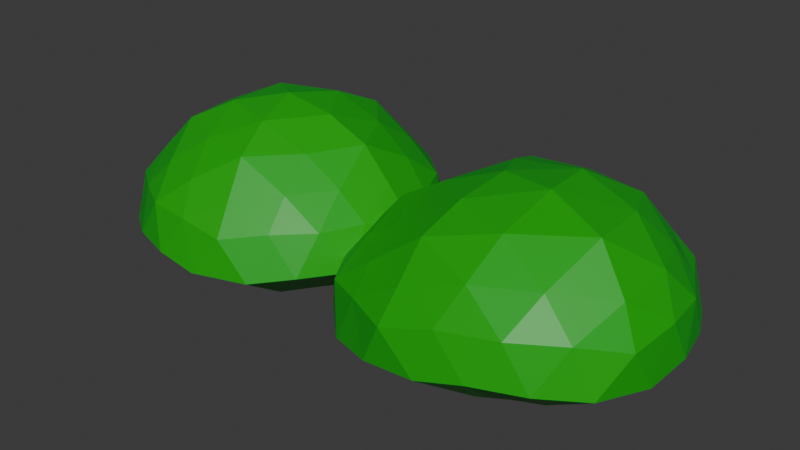 # Source: B_sche.blend  (saved by Blender 5.0.119; exported with 4.5.12 LTS)
import bpy
from mathutils import Matrix  # noqa: F401  (used for matrix-valued properties, if any)

bpy.ops.wm.read_factory_settings(use_empty=True)
scene = bpy.context.scene
scene.name = 'Scene'

# ---- materials (node trees are filled in below, after node groups)
mat_material_001 = bpy.data.materials.new('Material.001')

# ---- material node trees
mat_material_001.use_nodes = True; mat_material_001.node_tree.nodes.clear()
_N = mat_material_001.node_tree.nodes; _L = mat_material_001.node_tree.links
n0 = _N.new('ShaderNodeBsdfPrincipled'); n0.name = 'Principled BSDF'; n0.location = (-200, 100)
n0.inputs[0].default_value = (0.0, 0.3992, 0.008394, 1.0)
n1 = _N.new('ShaderNodeOutputMaterial'); n1.name = 'Material Output'; n1.location = (200, 100)
_L.new(n0.outputs[0], n1.inputs[0])
n1.is_active_output = True

# ---- world
world_world = bpy.data.worlds.new('World'); scene.world = world_world
world_world.use_nodes = True; world_world.node_tree.nodes.clear()
_N = world_world.node_tree.nodes; _L = world_world.node_tree.links
n0 = _N.new('ShaderNodeOutputWorld'); n0.name = 'World Output'; n0.location = (200, 100)
n1 = _N.new('ShaderNodeBackground'); n1.name = 'Background'; n1.location = (-200, 100)
n1.inputs[0].default_value = (0.05088, 0.05088, 0.05088, 1.0)
_L.new(n1.outputs[0], n0.inputs[0])
n0.is_active_output = True
world_world.color = (0.05088, 0.05088, 0.05088)
world_world.sun_shadow_jitter_overblur = 0.0

# ---- meshes
me_icosphere = bpy.data.meshes.new('Icosphere')
me_icosphere.from_pydata([(0.2764, -0.8506, 0.4765), (-0.7236, -0.5257, 0.4765), (-0.7236, 0.5257, 0.4765), (0.2764, 0.8506, 0.4765), (0.8944, 0.0, 0.4765), (0.0, 0.0, 1.422), (0.267, 0.08674, 0.08966), (-0.267, -0.08674, 0.08966), (0.6989, -0.2271, 0.009232), (0.6989, 0.2271, 0.009232), (-1.695e-09, -0.7349, 0.009232), (0.4319, -0.5945, 0.009232), (-0.6989, -0.2271, 0.009232), (-0.4319, -0.5945, 0.009232), (-0.4319, 0.5945, 0.009232), (-0.6989, 0.2271, 0.009232), (0.4319, 0.5945, 0.009232), (-1.695e-09, 0.7349, 0.009232), (0.6882, -0.5, 0.5536), (-0.2629, -0.809, 0.5536), (-0.8506, 0.0, 0.5536), (-0.2629, 0.809, 0.5536), (0.6882, 0.5, 0.5536), (0.1625, -0.5, 1.171), (0.5257, 0.0, 1.171), (-0.4253, -0.309, 1.171), (-0.4253, 0.309, 1.171), (0.1625, 0.5, 1.171), (0.9227, 0.1545, 0.2248), (0.4321, -0.8298, 0.2248), (-0.6557, -0.6674, 0.2248), (-0.8373, 0.4174, 0.2248), (0.1382, 0.9253, 0.2248), (0.4823, -0.6753, 0.5408), (-0.4932, -0.6674, 0.5408), (-0.7871, 0.2629, 0.5408), (0.00676, 0.8298, 0.5408), (0.7913, 0.25, 0.5408), (0.2194, -0.6753, 0.8125), (0.2629, 0.0, 1.348), (-0.5745, -0.4174, 0.8125), (-0.5745, 0.4174, 0.8125), (0.2194, 0.6753, 0.8125), (0.9227, -0.1545, 0.2248), (0.1382, -0.9253, 0.2248), (-0.8373, -0.4174, 0.2248), (-0.6557, 0.6674, 0.2248), (0.4321, 0.8298, 0.2248), (0.7913, -0.25, 0.5408), (0.00676, -0.8298, 0.5408), (-0.7871, -0.2629, 0.5408), (-0.4932, 0.6674, 0.5408), (0.4823, 0.6753, 0.5408), (0.08123, -0.25, 1.348), (0.7101, 0.0, 0.8125), (-0.2127, -0.1545, 1.348), (-0.2127, 0.1545, 1.348), (0.08123, 0.25, 1.348), (0.3441, 0.25, 1.171), (0.607, 0.25, 0.8736), (0.4253, 0.5, 0.8736), (-0.1314, 0.4045, 1.171), (-0.05021, 0.6545, 0.8736), (-0.3441, 0.559, 0.8736), (-0.4253, 0.0, 1.171), (-0.638, 0.1545, 0.8736), (-0.638, -0.1545, 0.8736), (-0.1314, -0.4045, 1.171), (-0.3441, -0.559, 0.8736), (-0.05021, -0.6545, 0.8736), (0.3441, -0.25, 1.171), (0.4253, -0.5, 0.8736), (0.607, -0.25, 0.8736), (0.8196, 0.4045, 0.2644), (0.5654, 0.4108, 0.00649), (0.638, 0.6545, 0.2644), (-0.1314, 0.9045, 0.2644), (-0.216, 0.6647, 0.00649), (-0.4253, 0.809, 0.2644), (-0.9009, 0.1545, 0.2644), (-0.6989, 2.26e-09, 0.00649), (-0.9009, -0.1545, 0.2644), (-0.4253, -0.809, 0.2644), (-0.216, -0.6647, 0.00649), (-0.1314, -0.9045, 0.2644), (0.638, -0.6545, 0.2644), (0.5654, -0.4108, 0.00649), (0.8196, -0.4045, 0.2644), (0.216, 0.6647, 0.01947), (-0.5654, 0.4108, 0.01947), (-0.5654, -0.4108, 0.01947), (0.216, -0.6647, 0.01947), (0.6989, 2.26e-09, 0.01947), (0.4829, 0.1569, 0.05801), (0.3495, -0.2539, 0.05848), (-2.36e-08, 2.964e-08, 0.06538), (0.1335, 0.4108, 0.07865), (-0.1335, -0.4108, 0.05848), (-0.4829, -0.1569, 0.05801), (-0.3495, 0.2539, 0.07865), (-0.5242, 0.1269, 0.048), (-0.3495, -0.4108, 0.05329), (-0.108, 0.3323, 0.07177), (0.108, -0.3323, 0.08968), (0.3495, 0.4108, 0.048), (0.5242, -0.1269, 0.05329)], [], [(0, 33, 38), (1, 34, 40), (2, 35, 41), (3, 36, 42), (4, 37, 54), (24, 58, 39), (24, 59, 58), (22, 52, 60), (27, 61, 57), (27, 62, 61), (21, 51, 63), (26, 64, 56), (26, 65, 64), (20, 50, 66), (25, 67, 55), (25, 68, 67), (19, 49, 69), (23, 70, 53), (23, 71, 70), (18, 48, 72), (9, 73, 28), (9, 74, 73), (16, 47, 75), (17, 76, 32), (17, 77, 76), (14, 46, 78), (15, 79, 31), (15, 80, 79), (12, 45, 81), (13, 82, 30), (13, 83, 82), (10, 44, 84), (11, 85, 29), (11, 86, 85), (8, 43, 87), (16, 88, 47), (14, 89, 46), (12, 90, 45), (10, 91, 44), (8, 92, 43), (105, 86, 11, 94), (104, 93, 6, 96), (103, 91, 10, 97), (102, 95, 7, 99), (101, 83, 13, 90), (100, 98, 12, 80), (89, 100, 80, 15), (14, 99, 100, 89), (99, 7, 98, 100), (98, 101, 90, 12), (7, 97, 101, 98), (97, 10, 83, 101), (77, 102, 99, 14), (17, 96, 102, 77), (96, 6, 95, 102), (95, 103, 97, 7), (6, 94, 103, 95), (94, 11, 91, 103), (88, 104, 96, 17), (16, 74, 104, 88), (74, 9, 93, 104), (93, 105, 94, 6), (9, 92, 105, 93), (92, 8, 86, 105), (43, 28, 4), (43, 92, 28), (92, 9, 28), (44, 29, 0), (44, 91, 29), (91, 11, 29), (45, 30, 1), (45, 90, 30), (90, 13, 30), (46, 31, 2), (46, 89, 31), (89, 15, 31), (47, 32, 3), (47, 88, 32), (88, 17, 32), (87, 48, 18), (87, 43, 48), (43, 4, 48), (85, 87, 18), (85, 86, 87), (86, 8, 87), (29, 33, 0), (29, 85, 33), (85, 18, 33), (84, 49, 19), (84, 44, 49), (44, 0, 49), (82, 84, 19), (82, 83, 84), (83, 10, 84), (30, 34, 1), (30, 82, 34), (82, 19, 34), (81, 50, 20), (81, 45, 50), (45, 1, 50), (79, 81, 20), (79, 80, 81), (80, 12, 81), (31, 35, 2), (31, 79, 35), (79, 20, 35), (78, 51, 21), (78, 46, 51), (46, 2, 51), (76, 78, 21), (76, 77, 78), (77, 14, 78), (32, 36, 3), (32, 76, 36), (76, 21, 36), (75, 52, 22), (75, 47, 52), (47, 3, 52), (73, 75, 22), (73, 74, 75), (74, 16, 75), (28, 37, 4), (28, 73, 37), (73, 22, 37), (72, 54, 24), (72, 48, 54), (48, 4, 54), (70, 72, 24), (70, 71, 72), (71, 18, 72), (53, 39, 5), (53, 70, 39), (70, 24, 39), (69, 38, 23), (69, 49, 38), (49, 0, 38), (67, 69, 23), (67, 68, 69), (68, 19, 69), (55, 53, 5), (55, 67, 53), (67, 23, 53), (66, 40, 25), (66, 50, 40), (50, 1, 40), (64, 66, 25), (64, 65, 66), (65, 20, 66), (56, 55, 5), (56, 64, 55), (64, 25, 55), (63, 41, 26), (63, 51, 41), (51, 2, 41), (61, 63, 26), (61, 62, 63), (62, 21, 63), (57, 56, 5), (57, 61, 56), (61, 26, 56), (60, 42, 27), (60, 52, 42), (52, 3, 42), (58, 60, 27), (58, 59, 60), (59, 22, 60), (39, 57, 5), (39, 58, 57), (58, 27, 57), (54, 59, 24), (54, 37, 59), (37, 22, 59), (42, 62, 27), (42, 36, 62), (36, 21, 62), (41, 65, 26), (41, 35, 65), (35, 20, 65), (40, 68, 25), (40, 34, 68), (34, 19, 68), (38, 71, 23), (38, 33, 71), (33, 18, 71)])
_uv = me_icosphere.uv_layers.new(name='UVMap')
_uv.uv.foreach_set('vector', [0.1818, 0.3149, 0.2273, 0.3149, 0.2045, 0.3543, 0.0, 0.3149, 0.04545, 0.3149, 0.02273, 0.3543, 0.7273, 0.3149, 0.7727, 0.3149, 0.75, 0.3543, 0.5455, 0.3149, 0.5909, 0.3149, 0.5682, 0.3543, 0.3636, 0.3149, 0.4091, 0.3149, 0.3864, 0.3543, 0.4091, 0.3937, 0.4545, 0.3937, 0.4318, 0.433, 0.4091, 0.3937, 0.4318, 0.3543, 0.4545, 0.3937, 0.4545, 0.3149, 0.5, 0.3149, 0.4773, 0.3543, 0.5909, 0.3937, 0.6364, 0.3937, 0.6136, 0.433, 0.5909, 0.3937, 0.6136, 0.3543, 0.6364, 0.3937, 0.6364, 0.3149, 0.6818, 0.3149, 0.6591, 0.3543, 0.7727, 0.3937, 0.8182, 0.3937, 0.7955, 0.433, 0.7727, 0.3937, 0.7955, 0.3543, 0.8182, 0.3937, 0.8182, 0.3149, 0.8636, 0.3149, 0.8409, 0.3543, 0.04546, 0.3937, 0.09091, 0.3937, 0.06818, 0.433, 0.04546, 0.3937, 0.06818, 0.3543, 0.09091, 0.3937, 0.09091, 0.3149, 0.1364, 0.3149, 0.1136, 0.3543, 0.2273, 0.3937, 0.2727, 0.3937, 0.25, 0.433, 0.2273, 0.3937, 0.25, 0.3543, 0.2727, 0.3937, 0.2727, 0.3149, 0.3182, 0.3149, 0.2955, 0.3543, 0.4091, 0.2362, 0.4318, 0.2756, 0.3864, 0.2756, 0.4091, 0.2362, 0.4545, 0.2362, 0.4318, 0.2756, 0.5, 0.2362, 0.5227, 0.2756, 0.4773, 0.2756, 0.5909, 0.2362, 0.6136, 0.2756, 0.5682, 0.2756, 0.5909, 0.2362, 0.6364, 0.2362, 0.6136, 0.2756, 0.6818, 0.2362, 0.7045, 0.2756, 0.6591, 0.2756, 0.7727, 0.2362, 0.7955, 0.2756, 0.75, 0.2756, 0.7727, 0.2362, 0.8182, 0.2362, 0.7955, 0.2756, 0.8636, 0.2362, 0.8864, 0.2756, 0.8409, 0.2756, 0.04546, 0.2362, 0.06818, 0.2756, 0.02273, 0.2756, 0.04546, 0.2362, 0.09091, 0.2362, 0.06818, 0.2756, 0.1364, 0.2362, 0.1591, 0.2756, 0.1136, 0.2756, 0.2273, 0.2362, 0.25, 0.2756, 0.2045, 0.2756, 0.2273, 0.2362, 0.2727, 0.2362, 0.25, 0.2756, 0.3182, 0.2362, 0.3409, 0.2756, 0.2955, 0.2756, 0.5, 0.2362, 0.5455, 0.2362, 0.5227, 0.2756, 0.6818, 0.2362, 0.7273, 0.2362, 0.7045, 0.2756, 0.8636, 0.2362, 0.9091, 0.2362, 0.8864, 0.2756, 0.1364, 0.2362, 0.1818, 0.2362, 0.1591, 0.2756, 0.3182, 0.2362, 0.3636, 0.2362, 0.3409, 0.2756, 0.361, 0.2362, 0.2727, 0.2362, 0.2273, 0.2362, 0.3583, 0.2362, 0.4973, 0.2362, 0.4492, 0.2362, 0.4893, 0.2362, 0.5401, 0.2362, 0.3556, 0.2362, 0.1818, 0.2362, 0.1364, 0.2362, 0.3529, 0.2362, 0.5829, 0.2362, 0.5294, 0.2362, 0.5695, 0.2362, 0.6257, 0.2362, 0.631, 0.2362, 0.5455, 0.2362, 0.9545, 0.2362, 0.9091, 0.2362, 0.7219, 0.2362, 0.7166, 0.2362, 0.8636, 0.2362, 0.8182, 0.2362, 0.7273, 0.2362, 0.7219, 0.2362, 0.8182, 0.2362, 0.7727, 0.2362, 0.6818, 0.2362, 0.6257, 0.2362, 0.7219, 0.2362, 0.7273, 0.2362, 0.6257, 0.2362, 0.5695, 0.2362, 0.7166, 0.2362, 0.7219, 0.2362, 0.7166, 0.2362, 0.631, 0.2362, 0.9091, 0.2362, 0.8636, 0.2362, 0.5695, 0.2362, 0.3529, 0.2362, 0.631, 0.2362, 0.7166, 0.2362, 0.3529, 0.2362, 0.1364, 0.2362, 0.5455, 0.2362, 0.631, 0.2362, 0.6364, 0.2362, 0.5829, 0.2362, 0.6257, 0.2362, 0.6818, 0.2362, 0.5909, 0.2362, 0.5401, 0.2362, 0.5829, 0.2362, 0.6364, 0.2362, 0.5401, 0.2362, 0.4893, 0.2362, 0.5294, 0.2362, 0.5829, 0.2362, 0.5294, 0.2362, 0.3556, 0.2362, 0.3529, 0.2362, 0.5695, 0.2362, 0.4893, 0.2362, 0.3583, 0.2362, 0.3556, 0.2362, 0.5294, 0.2362, 0.3583, 0.2362, 0.2273, 0.2362, 0.1818, 0.2362, 0.3556, 0.2362, 0.5455, 0.2362, 0.4973, 0.2362, 0.5401, 0.2362, 0.5909, 0.2362, 0.5, 0.2362, 0.4545, 0.2362, 0.4973, 0.2362, 0.5455, 0.2362, 0.4545, 0.2362, 0.4091, 0.2362, 0.4492, 0.2362, 0.4973, 0.2362, 0.4492, 0.2362, 0.361, 0.2362, 0.3583, 0.2362, 0.4893, 0.2362, 0.4091, 0.2362, 0.3636, 0.2362, 0.361, 0.2362, 0.4492, 0.2362, 0.3636, 0.2362, 0.3182, 0.2362, 0.2727, 0.2362, 0.361, 0.2362, 0.3409, 0.2756, 0.3864, 0.2756, 0.3636, 0.3149, 0.3409, 0.2756, 0.3636, 0.2362, 0.3864, 0.2756, 0.3636, 0.2362, 0.4091, 0.2362, 0.3864, 0.2756, 0.1591, 0.2756, 0.2045, 0.2756, 0.1818, 0.3149, 0.1591, 0.2756, 0.1818, 0.2362, 0.2045, 0.2756, 0.1818, 0.2362, 0.2273, 0.2362, 0.2045, 0.2756, 0.8864, 0.2756, 0.9318, 0.2756, 0.9091, 0.3149, 0.8864, 0.2756, 0.9091, 0.2362, 0.9318, 0.2756, 0.9091, 0.2362, 0.9545, 0.2362, 0.9318, 0.2756, 0.7045, 0.2756, 0.75, 0.2756, 0.7273, 0.3149, 0.7045, 0.2756, 0.7273, 0.2362, 0.75, 0.2756, 0.7273, 0.2362, 0.7727, 0.2362, 0.75, 0.2756, 0.5227, 0.2756, 0.5682, 0.2756, 0.5455, 0.3149, 0.5227, 0.2756, 0.5455, 0.2362, 0.5682, 0.2756, 0.5455, 0.2362, 0.5909, 0.2362, 0.5682, 0.2756, 0.2955, 0.2756, 0.3182, 0.3149, 0.2727, 0.3149, 0.2955, 0.2756, 0.3409, 0.2756, 0.3182, 0.3149, 0.3409, 0.2756, 0.3636, 0.3149, 0.3182, 0.3149, 0.25, 0.2756, 0.2955, 0.2756, 0.2727, 0.3149, 0.25, 0.2756, 0.2727, 0.2362, 0.2955, 0.2756, 0.2727, 0.2362, 0.3182, 0.2362, 0.2955, 0.2756, 0.2045, 0.2756, 0.2273, 0.3149, 0.1818, 0.3149, 0.2045, 0.2756, 0.25, 0.2756, 0.2273, 0.3149, 0.25, 0.2756, 0.2727, 0.3149, 0.2273, 0.3149, 0.1136, 0.2756, 0.1364, 0.3149, 0.09091, 0.3149, 0.1136, 0.2756, 0.1591, 0.2756, 0.1364, 0.3149, 0.1591, 0.2756, 0.1818, 0.3149, 0.1364, 0.3149, 0.06818, 0.2756, 0.1136, 0.2756, 0.09091, 0.3149, 0.06818, 0.2756, 0.09091, 0.2362, 0.1136, 0.2756, 0.09091, 0.2362, 0.1364, 0.2362, 0.1136, 0.2756, 0.02273, 0.2756, 0.04545, 0.3149, 0.0, 0.3149, 0.02273, 0.2756, 0.06818, 0.2756, 0.04545, 0.3149, 0.06818, 0.2756, 0.09091, 0.3149, 0.04545, 0.3149, 0.8409, 0.2756, 0.8636, 0.3149, 0.8182, 0.3149, 0.8409, 0.2756, 0.8864, 0.2756, 0.8636, 0.3149, 0.8864, 0.2756, 0.9091, 0.3149, 0.8636, 0.3149, 0.7955, 0.2756, 0.8409, 0.2756, 0.8182, 0.3149, 0.7955, 0.2756, 0.8182, 0.2362, 0.8409, 0.2756, 0.8182, 0.2362, 0.8636, 0.2362, 0.8409, 0.2756, 0.75, 0.2756, 0.7727, 0.3149, 0.7273, 0.3149, 0.75, 0.2756, 0.7955, 0.2756, 0.7727, 0.3149, 0.7955, 0.2756, 0.8182, 0.3149, 0.7727, 0.3149, 0.6591, 0.2756, 0.6818, 0.3149, 0.6364, 0.3149, 0.6591, 0.2756, 0.7045, 0.2756, 0.6818, 0.3149, 0.7045, 0.2756, 0.7273, 0.3149, 0.6818, 0.3149, 0.6136, 0.2756, 0.6591, 0.2756, 0.6364, 0.3149, 0.6136, 0.2756, 0.6364, 0.2362, 0.6591, 0.2756, 0.6364, 0.2362, 0.6818, 0.2362, 0.6591, 0.2756, 0.5682, 0.2756, 0.5909, 0.3149, 0.5455, 0.3149, 0.5682, 0.2756, 0.6136, 0.2756, 0.5909, 0.3149, 0.6136, 0.2756, 0.6364, 0.3149, 0.5909, 0.3149, 0.4773, 0.2756, 0.5, 0.3149, 0.4545, 0.3149, 0.4773, 0.2756, 0.5227, 0.2756, 0.5, 0.3149, 0.5227, 0.2756, 0.5455, 0.3149, 0.5, 0.3149, 0.4318, 0.2756, 0.4773, 0.2756, 0.4545, 0.3149, 0.4318, 0.2756, 0.4545, 0.2362, 0.4773, 0.2756, 0.4545, 0.2362, 0.5, 0.2362, 0.4773, 0.2756, 0.3864, 0.2756, 0.4091, 0.3149, 0.3636, 0.3149, 0.3864, 0.2756, 0.4318, 0.2756, 0.4091, 0.3149, 0.4318, 0.2756, 0.4545, 0.3149, 0.4091, 0.3149, 0.2955, 0.3543, 0.3409, 0.3543, 0.3182, 0.3937, 0.2955, 0.3543, 0.3182, 0.3149, 0.3409, 0.3543, 0.3182, 0.3149, 0.3636, 0.3149, 0.3409, 0.3543, 0.2727, 0.3937, 0.2955, 0.3543, 0.3182, 0.3937, 0.2727, 0.3937, 0.25, 0.3543, 0.2955, 0.3543, 0.25, 0.3543, 0.2727, 0.3149, 0.2955, 0.3543, 0.25, 0.433, 0.2955, 0.433, 0.2727, 0.4724, 0.25, 0.433, 0.2727, 0.3937, 0.2955, 0.433, 0.2727, 0.3937, 0.3182, 0.3937, 0.2955, 0.433, 0.1136, 0.3543, 0.1591, 0.3543, 0.1364, 0.3937, 0.1136, 0.3543, 0.1364, 0.3149, 0.1591, 0.3543, 0.1364, 0.3149, 0.1818, 0.3149, 0.1591, 0.3543, 0.09091, 0.3937, 0.1136, 0.3543, 0.1364, 0.3937, 0.09091, 0.3937, 0.06818, 0.3543, 0.1136, 0.3543, 0.06818, 0.3543, 0.09091, 0.3149, 0.1136, 0.3543, 0.06818, 0.433, 0.1136, 0.433, 0.09091, 0.4724, 0.06818, 0.433, 0.09091, 0.3937, 0.1136, 0.433, 0.09091, 0.3937, 0.1364, 0.3937, 0.1136, 0.433, 0.8409, 0.3543, 0.8864, 0.3543, 0.8636, 0.3937, 0.8409, 0.3543, 0.8636, 0.3149, 0.8864, 0.3543, 0.8636, 0.3149, 0.9091, 0.3149, 0.8864, 0.3543, 0.8182, 0.3937, 0.8409, 0.3543, 0.8636, 0.3937, 0.8182, 0.3937, 0.7955, 0.3543, 0.8409, 0.3543, 0.7955, 0.3543, 0.8182, 0.3149, 0.8409, 0.3543, 0.7955, 0.433, 0.8409, 0.433, 0.8182, 0.4724, 0.7955, 0.433, 0.8182, 0.3937, 0.8409, 0.433, 0.8182, 0.3937, 0.8636, 0.3937, 0.8409, 0.433, 0.6591, 0.3543, 0.7045, 0.3543, 0.6818, 0.3937, 0.6591, 0.3543, 0.6818, 0.3149, 0.7045, 0.3543, 0.6818, 0.3149, 0.7273, 0.3149, 0.7045, 0.3543, 0.6364, 0.3937, 0.6591, 0.3543, 0.6818, 0.3937, 0.6364, 0.3937, 0.6136, 0.3543, 0.6591, 0.3543, 0.6136, 0.3543, 0.6364, 0.3149, 0.6591, 0.3543, 0.6136, 0.433, 0.6591, 0.433, 0.6364, 0.4724, 0.6136, 0.433, 0.6364, 0.3937, 0.6591, 0.433, 0.6364, 0.3937, 0.6818, 0.3937, 0.6591, 0.433, 0.4773, 0.3543, 0.5227, 0.3543, 0.5, 0.3937, 0.4773, 0.3543, 0.5, 0.3149, 0.5227, 0.3543, 0.5, 0.3149, 0.5455, 0.3149, 0.5227, 0.3543, 0.4545, 0.3937, 0.4773, 0.3543, 0.5, 0.3937, 0.4545, 0.3937, 0.4318, 0.3543, 0.4773, 0.3543, 0.4318, 0.3543, 0.4545, 0.3149, 0.4773, 0.3543, 0.4318, 0.433, 0.4773, 0.433, 0.4545, 0.4724, 0.4318, 0.433, 0.4545, 0.3937, 0.4773, 0.433, 0.4545, 0.3937, 0.5, 0.3937, 0.4773, 0.433, 0.3864, 0.3543, 0.4318, 0.3543, 0.4091, 0.3937, 0.3864, 0.3543, 0.4091, 0.3149, 0.4318, 0.3543, 0.4091, 0.3149, 0.4545, 0.3149, 0.4318, 0.3543, 0.5682, 0.3543, 0.6136, 0.3543, 0.5909, 0.3937, 0.5682, 0.3543, 0.5909, 0.3149, 0.6136, 0.3543, 0.5909, 0.3149, 0.6364, 0.3149, 0.6136, 0.3543, 0.75, 0.3543, 0.7955, 0.3543, 0.7727, 0.3937, 0.75, 0.3543, 0.7727, 0.3149, 0.7955, 0.3543, 0.7727, 0.3149, 0.8182, 0.3149, 0.7955, 0.3543, 0.02273, 0.3543, 0.06818, 0.3543, 0.04546, 0.3937, 0.02273, 0.3543, 0.04545, 0.3149, 0.06818, 0.3543, 0.04545, 0.3149, 0.09091, 0.3149, 0.06818, 0.3543, 0.2045, 0.3543, 0.25, 0.3543, 0.2273, 0.3937, 0.2045, 0.3543, 0.2273, 0.3149, 0.25, 0.3543, 0.2273, 0.3149, 0.2727, 0.3149, 0.25, 0.3543])
me_icosphere.materials.append(mat_material_001)
me_icosphere.update()
me_icosphere_002 = bpy.data.meshes.new('Icosphere.002')
me_icosphere_002.from_pydata([(0.2764, -0.8506, 0.4765), (-0.8199, -0.6162, 0.6171), (-0.7786, 0.5434, 0.4215), (0.2774, 0.974, 0.2361), (0.8944, 0.0, 0.4765), (-0.05525, 0.01631, 1.37), (0.267, 0.09199, 0.07943), (-0.2883, -0.1066, 0.1203), (0.6989, -0.2271, 0.009232), (0.6989, 0.2271, 0.009181), (-2.065e-05, -0.7349, 0.009262), (0.4319, -0.5945, 0.009232), (-0.7795, -0.3028, 0.1269), (-0.4661, -0.6266, 0.05906), (-0.437, 0.6655, -0.1312), (-0.7586, 0.1778, 0.08315), (0.4323, 0.6383, -0.07597), (0.0008538, 0.8381, -0.192), (0.6882, -0.5, 0.5536), (-0.3024, -0.8462, 0.6113), (-0.9795, -0.121, 0.7416), (-0.263, 0.9727, 0.2341), (0.6886, 0.5507, 0.4548), (0.1412, -0.52, 1.202), (0.526, 0.02734, 1.117), (-0.5542, -0.4301, 1.359), (-0.5133, 0.323, 1.11), (0.1618, 0.6632, 0.852), (0.9227, 0.1545, 0.2248), (0.4321, -0.8298, 0.2248), (-0.7119, -0.7201, 0.3067), (-0.8903, 0.3864, 0.2655), (0.1393, 1.053, -0.02439), (0.4823, -0.6753, 0.5408), (-0.5811, -0.75, 0.6691), (-0.8838, 0.1978, 0.6317), (0.008124, 0.9949, 0.2192), (0.7914, 0.2566, 0.528), (0.2176, -0.677, 0.8152), (0.2541, 0.04142, 1.264), (-0.7033, -0.5384, 1.001), (-0.67, 0.432, 0.7483), (0.2208, 0.8404, 0.4909), (0.9227, -0.1545, 0.2248), (0.1382, -0.9253, 0.2248), (-0.9371, -0.5112, 0.3704), (-0.6704, 0.718, 0.1204), (0.4327, 0.9018, 0.08456), (0.7913, -0.25, 0.5408), (0.001623, -0.8347, 0.5483), (-0.916, -0.3839, 0.7288), (-0.5222, 0.759, 0.3512), (0.4832, 0.7879, 0.3214), (0.04086, -0.2757, 1.383), (0.7101, 0.002245, 0.8082), (-0.3063, -0.2197, 1.44), (-0.3057, 0.166, 1.29), (0.05296, 0.3429, 1.156), (0.3447, 0.3635, 0.9494), (0.6073, 0.2957, 0.7845), (0.4263, 0.6234, 0.6331), (-0.1754, 0.527, 0.9152), (-0.05082, 0.8177, 0.5549), (-0.388, 0.6815, 0.6181), (-0.5539, -0.09371, 1.305), (-0.7666, 0.0608, 1.008), (-0.7668, -0.2756, 1.062), (-0.2202, -0.4879, 1.3), (-0.4405, -0.6495, 1.014), (-0.08619, -0.6883, 0.9261), (0.3421, -0.2493, 1.169), (0.4253, -0.5, 0.8736), (0.607, -0.25, 0.8736), (0.8197, 0.4099, 0.2539), (0.5656, 0.4279, -0.02691), (0.6384, 0.701, 0.1739), (-0.1303, 1.038, 0.004548), (-0.2152, 0.7594, -0.178), (-0.4254, 0.939, 0.01073), (-1.003, 0.05839, 0.4137), (-0.773, -0.06965, 0.1147), (-1.005, -0.2523, 0.4164), (-0.4616, -0.8431, 0.3173), (-0.2294, -0.6773, 0.02602), (-0.1357, -0.9085, 0.2706), (0.638, -0.6545, 0.2644), (0.5654, -0.4108, 0.00649), (0.8196, -0.4045, 0.2644), (0.2166, 0.7458, -0.1385), (-0.5903, 0.4181, -0.00413), (-0.6287, -0.4703, 0.1119), (0.216, -0.6647, 0.01947), (0.6989, 2.26e-09, 0.01947), (0.483, 0.1616, 0.0489), (0.3495, -0.2539, 0.05848), (-0.0002393, -0.0002111, 0.06571), (0.1339, 0.4619, -0.02086), (-0.15, -0.4264, 0.08265), (-0.5415, -0.212, 0.1435), (-0.3769, 0.262, 0.05261), (-0.5757, 0.09001, 0.1008), (-0.3891, -0.448, 0.1112), (-0.1112, 0.3642, 0.008339), (0.1079, -0.3324, 0.08976), (0.3498, 0.4518, -0.03196), (0.5242, -0.1269, 0.05329)], [], [(0, 33, 38), (1, 34, 40), (2, 35, 41), (3, 36, 42), (4, 37, 54), (24, 58, 39), (24, 59, 58), (22, 52, 60), (27, 61, 57), (27, 62, 61), (21, 51, 63), (26, 64, 56), (26, 65, 64), (20, 50, 66), (25, 67, 55), (25, 68, 67), (19, 49, 69), (23, 70, 53), (23, 71, 70), (18, 48, 72), (9, 73, 28), (9, 74, 73), (16, 47, 75), (17, 76, 32), (17, 77, 76), (14, 46, 78), (15, 79, 31), (15, 80, 79), (12, 45, 81), (13, 82, 30), (13, 83, 82), (10, 44, 84), (11, 85, 29), (11, 86, 85), (8, 43, 87), (16, 88, 47), (14, 89, 46), (12, 90, 45), (10, 91, 44), (8, 92, 43), (105, 86, 11, 94), (104, 93, 6, 96), (103, 91, 10, 97), (102, 95, 7, 99), (101, 83, 13, 90), (100, 98, 12, 80), (89, 100, 80, 15), (14, 99, 100, 89), (99, 7, 98, 100), (98, 101, 90, 12), (7, 97, 101, 98), (97, 10, 83, 101), (77, 102, 99, 14), (17, 96, 102, 77), (96, 6, 95, 102), (95, 103, 97, 7), (6, 94, 103, 95), (94, 11, 91, 103), (88, 104, 96, 17), (16, 74, 104, 88), (74, 9, 93, 104), (93, 105, 94, 6), (9, 92, 105, 93), (92, 8, 86, 105), (43, 28, 4), (43, 92, 28), (92, 9, 28), (44, 29, 0), (44, 91, 29), (91, 11, 29), (45, 30, 1), (45, 90, 30), (90, 13, 30), (46, 31, 2), (46, 89, 31), (89, 15, 31), (47, 32, 3), (47, 88, 32), (88, 17, 32), (87, 48, 18), (87, 43, 48), (43, 4, 48), (85, 87, 18), (85, 86, 87), (86, 8, 87), (29, 33, 0), (29, 85, 33), (85, 18, 33), (84, 49, 19), (84, 44, 49), (44, 0, 49), (82, 84, 19), (82, 83, 84), (83, 10, 84), (30, 34, 1), (30, 82, 34), (82, 19, 34), (81, 50, 20), (81, 45, 50), (45, 1, 50), (79, 81, 20), (79, 80, 81), (80, 12, 81), (31, 35, 2), (31, 79, 35), (79, 20, 35), (78, 51, 21), (78, 46, 51), (46, 2, 51), (76, 78, 21), (76, 77, 78), (77, 14, 78), (32, 36, 3), (32, 76, 36), (76, 21, 36), (75, 52, 22), (75, 47, 52), (47, 3, 52), (73, 75, 22), (73, 74, 75), (74, 16, 75), (28, 37, 4), (28, 73, 37), (73, 22, 37), (72, 54, 24), (72, 48, 54), (48, 4, 54), (70, 72, 24), (70, 71, 72), (71, 18, 72), (53, 39, 5), (53, 70, 39), (70, 24, 39), (69, 38, 23), (69, 49, 38), (49, 0, 38), (67, 69, 23), (67, 68, 69), (68, 19, 69), (55, 53, 5), (55, 67, 53), (67, 23, 53), (66, 40, 25), (66, 50, 40), (50, 1, 40), (64, 66, 25), (64, 65, 66), (65, 20, 66), (56, 55, 5), (56, 64, 55), (64, 25, 55), (63, 41, 26), (63, 51, 41), (51, 2, 41), (61, 63, 26), (61, 62, 63), (62, 21, 63), (57, 56, 5), (57, 61, 56), (61, 26, 56), (60, 42, 27), (60, 52, 42), (52, 3, 42), (58, 60, 27), (58, 59, 60), (59, 22, 60), (39, 57, 5), (39, 58, 57), (58, 27, 57), (54, 59, 24), (54, 37, 59), (37, 22, 59), (42, 62, 27), (42, 36, 62), (36, 21, 62), (41, 65, 26), (41, 35, 65), (35, 20, 65), (40, 68, 25), (40, 34, 68), (34, 19, 68), (38, 71, 23), (38, 33, 71), (33, 18, 71)])
_uv = me_icosphere_002.uv_layers.new(name='UVMap')
_uv.uv.foreach_set('vector', [0.1818, 0.3149, 0.2273, 0.3149, 0.2045, 0.3543, 0.0, 0.3149, 0.04545, 0.3149, 0.02273, 0.3543, 0.7273, 0.3149, 0.7727, 0.3149, 0.75, 0.3543, 0.5455, 0.3149, 0.5909, 0.3149, 0.5682, 0.3543, 0.3636, 0.3149, 0.4091, 0.3149, 0.3864, 0.3543, 0.4091, 0.3937, 0.4545, 0.3937, 0.4318, 0.433, 0.4091, 0.3937, 0.4318, 0.3543, 0.4545, 0.3937, 0.4545, 0.3149, 0.5, 0.3149, 0.4773, 0.3543, 0.5909, 0.3937, 0.6364, 0.3937, 0.6136, 0.433, 0.5909, 0.3937, 0.6136, 0.3543, 0.6364, 0.3937, 0.6364, 0.3149, 0.6818, 0.3149, 0.6591, 0.3543, 0.7727, 0.3937, 0.8182, 0.3937, 0.7955, 0.433, 0.7727, 0.3937, 0.7955, 0.3543, 0.8182, 0.3937, 0.8182, 0.3149, 0.8636, 0.3149, 0.8409, 0.3543, 0.04546, 0.3937, 0.09091, 0.3937, 0.06818, 0.433, 0.04546, 0.3937, 0.06818, 0.3543, 0.09091, 0.3937, 0.09091, 0.3149, 0.1364, 0.3149, 0.1136, 0.3543, 0.2273, 0.3937, 0.2727, 0.3937, 0.25, 0.433, 0.2273, 0.3937, 0.25, 0.3543, 0.2727, 0.3937, 0.2727, 0.3149, 0.3182, 0.3149, 0.2955, 0.3543, 0.4091, 0.2362, 0.4318, 0.2756, 0.3864, 0.2756, 0.4091, 0.2362, 0.4545, 0.2362, 0.4318, 0.2756, 0.5, 0.2362, 0.5227, 0.2756, 0.4773, 0.2756, 0.5909, 0.2362, 0.6136, 0.2756, 0.5682, 0.2756, 0.5909, 0.2362, 0.6364, 0.2362, 0.6136, 0.2756, 0.6818, 0.2362, 0.7045, 0.2756, 0.6591, 0.2756, 0.7727, 0.2362, 0.7955, 0.2756, 0.75, 0.2756, 0.7727, 0.2362, 0.8182, 0.2362, 0.7955, 0.2756, 0.8636, 0.2362, 0.8864, 0.2756, 0.8409, 0.2756, 0.04546, 0.2362, 0.06818, 0.2756, 0.02273, 0.2756, 0.04546, 0.2362, 0.09091, 0.2362, 0.06818, 0.2756, 0.1364, 0.2362, 0.1591, 0.2756, 0.1136, 0.2756, 0.2273, 0.2362, 0.25, 0.2756, 0.2045, 0.2756, 0.2273, 0.2362, 0.2727, 0.2362, 0.25, 0.2756, 0.3182, 0.2362, 0.3409, 0.2756, 0.2955, 0.2756, 0.5, 0.2362, 0.5455, 0.2362, 0.5227, 0.2756, 0.6818, 0.2362, 0.7273, 0.2362, 0.7045, 0.2756, 0.8636, 0.2362, 0.9091, 0.2362, 0.8864, 0.2756, 0.1364, 0.2362, 0.1818, 0.2362, 0.1591, 0.2756, 0.3182, 0.2362, 0.3636, 0.2362, 0.3409, 0.2756, 0.361, 0.2362, 0.2727, 0.2362, 0.2273, 0.2362, 0.3583, 0.2362, 0.4973, 0.2362, 0.4492, 0.2362, 0.4893, 0.2362, 0.5401, 0.2362, 0.3556, 0.2362, 0.1818, 0.2362, 0.1364, 0.2362, 0.3529, 0.2362, 0.5829, 0.2362, 0.5294, 0.2362, 0.5695, 0.2362, 0.6257, 0.2362, 0.631, 0.2362, 0.5455, 0.2362, 0.9545, 0.2362, 0.9091, 0.2362, 0.7219, 0.2362, 0.7166, 0.2362, 0.8636, 0.2362, 0.8182, 0.2362, 0.7273, 0.2362, 0.7219, 0.2362, 0.8182, 0.2362, 0.7727, 0.2362, 0.6818, 0.2362, 0.6257, 0.2362, 0.7219, 0.2362, 0.7273, 0.2362, 0.6257, 0.2362, 0.5695, 0.2362, 0.7166, 0.2362, 0.7219, 0.2362, 0.7166, 0.2362, 0.631, 0.2362, 0.9091, 0.2362, 0.8636, 0.2362, 0.5695, 0.2362, 0.3529, 0.2362, 0.631, 0.2362, 0.7166, 0.2362, 0.3529, 0.2362, 0.1364, 0.2362, 0.5455, 0.2362, 0.631, 0.2362, 0.6364, 0.2362, 0.5829, 0.2362, 0.6257, 0.2362, 0.6818, 0.2362, 0.5909, 0.2362, 0.5401, 0.2362, 0.5829, 0.2362, 0.6364, 0.2362, 0.5401, 0.2362, 0.4893, 0.2362, 0.5294, 0.2362, 0.5829, 0.2362, 0.5294, 0.2362, 0.3556, 0.2362, 0.3529, 0.2362, 0.5695, 0.2362, 0.4893, 0.2362, 0.3583, 0.2362, 0.3556, 0.2362, 0.5294, 0.2362, 0.3583, 0.2362, 0.2273, 0.2362, 0.1818, 0.2362, 0.3556, 0.2362, 0.5455, 0.2362, 0.4973, 0.2362, 0.5401, 0.2362, 0.5909, 0.2362, 0.5, 0.2362, 0.4545, 0.2362, 0.4973, 0.2362, 0.5455, 0.2362, 0.4545, 0.2362, 0.4091, 0.2362, 0.4492, 0.2362, 0.4973, 0.2362, 0.4492, 0.2362, 0.361, 0.2362, 0.3583, 0.2362, 0.4893, 0.2362, 0.4091, 0.2362, 0.3636, 0.2362, 0.361, 0.2362, 0.4492, 0.2362, 0.3636, 0.2362, 0.3182, 0.2362, 0.2727, 0.2362, 0.361, 0.2362, 0.3409, 0.2756, 0.3864, 0.2756, 0.3636, 0.3149, 0.3409, 0.2756, 0.3636, 0.2362, 0.3864, 0.2756, 0.3636, 0.2362, 0.4091, 0.2362, 0.3864, 0.2756, 0.1591, 0.2756, 0.2045, 0.2756, 0.1818, 0.3149, 0.1591, 0.2756, 0.1818, 0.2362, 0.2045, 0.2756, 0.1818, 0.2362, 0.2273, 0.2362, 0.2045, 0.2756, 0.8864, 0.2756, 0.9318, 0.2756, 0.9091, 0.3149, 0.8864, 0.2756, 0.9091, 0.2362, 0.9318, 0.2756, 0.9091, 0.2362, 0.9545, 0.2362, 0.9318, 0.2756, 0.7045, 0.2756, 0.75, 0.2756, 0.7273, 0.3149, 0.7045, 0.2756, 0.7273, 0.2362, 0.75, 0.2756, 0.7273, 0.2362, 0.7727, 0.2362, 0.75, 0.2756, 0.5227, 0.2756, 0.5682, 0.2756, 0.5455, 0.3149, 0.5227, 0.2756, 0.5455, 0.2362, 0.5682, 0.2756, 0.5455, 0.2362, 0.5909, 0.2362, 0.5682, 0.2756, 0.2955, 0.2756, 0.3182, 0.3149, 0.2727, 0.3149, 0.2955, 0.2756, 0.3409, 0.2756, 0.3182, 0.3149, 0.3409, 0.2756, 0.3636, 0.3149, 0.3182, 0.3149, 0.25, 0.2756, 0.2955, 0.2756, 0.2727, 0.3149, 0.25, 0.2756, 0.2727, 0.2362, 0.2955, 0.2756, 0.2727, 0.2362, 0.3182, 0.2362, 0.2955, 0.2756, 0.2045, 0.2756, 0.2273, 0.3149, 0.1818, 0.3149, 0.2045, 0.2756, 0.25, 0.2756, 0.2273, 0.3149, 0.25, 0.2756, 0.2727, 0.3149, 0.2273, 0.3149, 0.1136, 0.2756, 0.1364, 0.3149, 0.09091, 0.3149, 0.1136, 0.2756, 0.1591, 0.2756, 0.1364, 0.3149, 0.1591, 0.2756, 0.1818, 0.3149, 0.1364, 0.3149, 0.06818, 0.2756, 0.1136, 0.2756, 0.09091, 0.3149, 0.06818, 0.2756, 0.09091, 0.2362, 0.1136, 0.2756, 0.09091, 0.2362, 0.1364, 0.2362, 0.1136, 0.2756, 0.02273, 0.2756, 0.04545, 0.3149, 0.0, 0.3149, 0.02273, 0.2756, 0.06818, 0.2756, 0.04545, 0.3149, 0.06818, 0.2756, 0.09091, 0.3149, 0.04545, 0.3149, 0.8409, 0.2756, 0.8636, 0.3149, 0.8182, 0.3149, 0.8409, 0.2756, 0.8864, 0.2756, 0.8636, 0.3149, 0.8864, 0.2756, 0.9091, 0.3149, 0.8636, 0.3149, 0.7955, 0.2756, 0.8409, 0.2756, 0.8182, 0.3149, 0.7955, 0.2756, 0.8182, 0.2362, 0.8409, 0.2756, 0.8182, 0.2362, 0.8636, 0.2362, 0.8409, 0.2756, 0.75, 0.2756, 0.7727, 0.3149, 0.7273, 0.3149, 0.75, 0.2756, 0.7955, 0.2756, 0.7727, 0.3149, 0.7955, 0.2756, 0.8182, 0.3149, 0.7727, 0.3149, 0.6591, 0.2756, 0.6818, 0.3149, 0.6364, 0.3149, 0.6591, 0.2756, 0.7045, 0.2756, 0.6818, 0.3149, 0.7045, 0.2756, 0.7273, 0.3149, 0.6818, 0.3149, 0.6136, 0.2756, 0.6591, 0.2756, 0.6364, 0.3149, 0.6136, 0.2756, 0.6364, 0.2362, 0.6591, 0.2756, 0.6364, 0.2362, 0.6818, 0.2362, 0.6591, 0.2756, 0.5682, 0.2756, 0.5909, 0.3149, 0.5455, 0.3149, 0.5682, 0.2756, 0.6136, 0.2756, 0.5909, 0.3149, 0.6136, 0.2756, 0.6364, 0.3149, 0.5909, 0.3149, 0.4773, 0.2756, 0.5, 0.3149, 0.4545, 0.3149, 0.4773, 0.2756, 0.5227, 0.2756, 0.5, 0.3149, 0.5227, 0.2756, 0.5455, 0.3149, 0.5, 0.3149, 0.4318, 0.2756, 0.4773, 0.2756, 0.4545, 0.3149, 0.4318, 0.2756, 0.4545, 0.2362, 0.4773, 0.2756, 0.4545, 0.2362, 0.5, 0.2362, 0.4773, 0.2756, 0.3864, 0.2756, 0.4091, 0.3149, 0.3636, 0.3149, 0.3864, 0.2756, 0.4318, 0.2756, 0.4091, 0.3149, 0.4318, 0.2756, 0.4545, 0.3149, 0.4091, 0.3149, 0.2955, 0.3543, 0.3409, 0.3543, 0.3182, 0.3937, 0.2955, 0.3543, 0.3182, 0.3149, 0.3409, 0.3543, 0.3182, 0.3149, 0.3636, 0.3149, 0.3409, 0.3543, 0.2727, 0.3937, 0.2955, 0.3543, 0.3182, 0.3937, 0.2727, 0.3937, 0.25, 0.3543, 0.2955, 0.3543, 0.25, 0.3543, 0.2727, 0.3149, 0.2955, 0.3543, 0.25, 0.433, 0.2955, 0.433, 0.2727, 0.4724, 0.25, 0.433, 0.2727, 0.3937, 0.2955, 0.433, 0.2727, 0.3937, 0.3182, 0.3937, 0.2955, 0.433, 0.1136, 0.3543, 0.1591, 0.3543, 0.1364, 0.3937, 0.1136, 0.3543, 0.1364, 0.3149, 0.1591, 0.3543, 0.1364, 0.3149, 0.1818, 0.3149, 0.1591, 0.3543, 0.09091, 0.3937, 0.1136, 0.3543, 0.1364, 0.3937, 0.09091, 0.3937, 0.06818, 0.3543, 0.1136, 0.3543, 0.06818, 0.3543, 0.09091, 0.3149, 0.1136, 0.3543, 0.06818, 0.433, 0.1136, 0.433, 0.09091, 0.4724, 0.06818, 0.433, 0.09091, 0.3937, 0.1136, 0.433, 0.09091, 0.3937, 0.1364, 0.3937, 0.1136, 0.433, 0.8409, 0.3543, 0.8864, 0.3543, 0.8636, 0.3937, 0.8409, 0.3543, 0.8636, 0.3149, 0.8864, 0.3543, 0.8636, 0.3149, 0.9091, 0.3149, 0.8864, 0.3543, 0.8182, 0.3937, 0.8409, 0.3543, 0.8636, 0.3937, 0.8182, 0.3937, 0.7955, 0.3543, 0.8409, 0.3543, 0.7955, 0.3543, 0.8182, 0.3149, 0.8409, 0.3543, 0.7955, 0.433, 0.8409, 0.433, 0.8182, 0.4724, 0.7955, 0.433, 0.8182, 0.3937, 0.8409, 0.433, 0.8182, 0.3937, 0.8636, 0.3937, 0.8409, 0.433, 0.6591, 0.3543, 0.7045, 0.3543, 0.6818, 0.3937, 0.6591, 0.3543, 0.6818, 0.3149, 0.7045, 0.3543, 0.6818, 0.3149, 0.7273, 0.3149, 0.7045, 0.3543, 0.6364, 0.3937, 0.6591, 0.3543, 0.6818, 0.3937, 0.6364, 0.3937, 0.6136, 0.3543, 0.6591, 0.3543, 0.6136, 0.3543, 0.6364, 0.3149, 0.6591, 0.3543, 0.6136, 0.433, 0.6591, 0.433, 0.6364, 0.4724, 0.6136, 0.433, 0.6364, 0.3937, 0.6591, 0.433, 0.6364, 0.3937, 0.6818, 0.3937, 0.6591, 0.433, 0.4773, 0.3543, 0.5227, 0.3543, 0.5, 0.3937, 0.4773, 0.3543, 0.5, 0.3149, 0.5227, 0.3543, 0.5, 0.3149, 0.5455, 0.3149, 0.5227, 0.3543, 0.4545, 0.3937, 0.4773, 0.3543, 0.5, 0.3937, 0.4545, 0.3937, 0.4318, 0.3543, 0.4773, 0.3543, 0.4318, 0.3543, 0.4545, 0.3149, 0.4773, 0.3543, 0.4318, 0.433, 0.4773, 0.433, 0.4545, 0.4724, 0.4318, 0.433, 0.4545, 0.3937, 0.4773, 0.433, 0.4545, 0.3937, 0.5, 0.3937, 0.4773, 0.433, 0.3864, 0.3543, 0.4318, 0.3543, 0.4091, 0.3937, 0.3864, 0.3543, 0.4091, 0.3149, 0.4318, 0.3543, 0.4091, 0.3149, 0.4545, 0.3149, 0.4318, 0.3543, 0.5682, 0.3543, 0.6136, 0.3543, 0.5909, 0.3937, 0.5682, 0.3543, 0.5909, 0.3149, 0.6136, 0.3543, 0.5909, 0.3149, 0.6364, 0.3149, 0.6136, 0.3543, 0.75, 0.3543, 0.7955, 0.3543, 0.7727, 0.3937, 0.75, 0.3543, 0.7727, 0.3149, 0.7955, 0.3543, 0.7727, 0.3149, 0.8182, 0.3149, 0.7955, 0.3543, 0.02273, 0.3543, 0.06818, 0.3543, 0.04546, 0.3937, 0.02273, 0.3543, 0.04545, 0.3149, 0.06818, 0.3543, 0.04545, 0.3149, 0.09091, 0.3149, 0.06818, 0.3543, 0.2045, 0.3543, 0.25, 0.3543, 0.2273, 0.3937, 0.2045, 0.3543, 0.2273, 0.3149, 0.25, 0.3543, 0.2273, 0.3149, 0.2727, 0.3149, 0.25, 0.3543])
me_icosphere_002.materials.append(mat_material_001)
me_icosphere_002.update()

# ---- objects
ob_icosphere = bpy.data.objects.new('Icosphere', me_icosphere)
ob_icosphere_001 = bpy.data.objects.new('Icosphere.001', me_icosphere_002)

# ---- transforms, parenting, visibility, modifiers, constraints
ob_icosphere.location = (0.0, 0.0, 0.0)
ob_icosphere.scale = (1.598, 1.598, 1.0)
_m = ob_icosphere.modifiers.new('Displace', 'DISPLACE')
ob_icosphere_001.location = (4.034, 0.0, 0.0)
ob_icosphere_001.rotation_euler = (0.0, -0.0, 1.999)
ob_icosphere_001.scale = (1.598, 1.598, 1.0)
_m = ob_icosphere_001.modifiers.new('Displace', 'DISPLACE')

# ---- collection membership
scene.collection.objects.link(ob_icosphere)
scene.collection.objects.link(ob_icosphere_001)

# ---- scene / render settings (as saved in the file)
scene.frame_start = 1; scene.frame_end = 250; scene.frame_set(1)
scene.render.engine = 'BLENDER_EEVEE_NEXT'
scene.render.bake_bias = 0.0
scene.render.bake_samples = 0
scene.cycles.sampling_pattern = 'TABULATED_SOBOL'
scene.eevee.use_volume_custom_range = False
bpy.context.view_layer.update()

# ---- added for rendering (the .blend has no active camera and no usable light): camera, sun
cam_auto = bpy.data.cameras.new('AutoCamera')
cam_auto.lens = 50.0
cam_auto.sensor_width = 36.0
cam_auto.clip_end = 1000.0
ob_auto_camera = bpy.data.objects.new('AutoCamera', cam_auto)
scene.collection.objects.link(ob_auto_camera)
ob_auto_camera.location = (10.6406, -10.3304, 7.37912)
ob_auto_camera.rotation_euler = (1.09748, -7.21219e-08, 0.694738)
scene.camera = ob_auto_camera
light_auto_sun = bpy.data.lights.new('AutoSun', 'SUN')
light_auto_sun.energy = 3.0
light_auto_sun.angle = 0.0523599
ob_auto_sun = bpy.data.objects.new('AutoSun', light_auto_sun)
scene.collection.objects.link(ob_auto_sun)
ob_auto_sun.rotation_euler = (0.872665, 0.174533, 0.523599)
bpy.context.view_layer.update()
